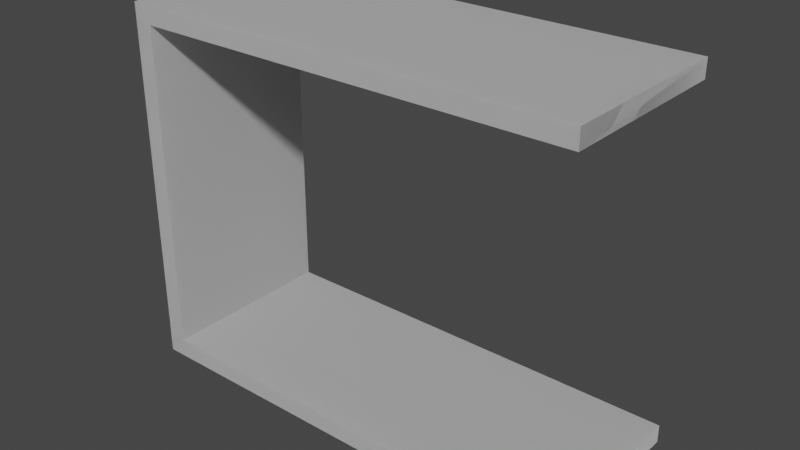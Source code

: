 # Source: door000.blend  (saved by Blender 3.0.42; exported with 4.5.12 LTS)
import bpy
from mathutils import Matrix  # noqa: F401  (used for matrix-valued properties, if any)

bpy.ops.wm.read_factory_settings(use_empty=True)
scene = bpy.context.scene
scene.name = 'Scene'

# ---- collections
col_collection = bpy.data.collections.new('Collection'); scene.collection.children.link(col_collection)

# ---- world
world_world = bpy.data.worlds.new('World'); scene.world = world_world
world_world.use_nodes = True; world_world.node_tree.nodes.clear()
_N = world_world.node_tree.nodes; _L = world_world.node_tree.links
n0 = _N.new('ShaderNodeOutputWorld'); n0.name = 'World Output'; n0.location = (300, 300)
n1 = _N.new('ShaderNodeBackground'); n1.name = 'Background'; n1.location = (10, 300)
n1.inputs[0].default_value = (0.05088, 0.05088, 0.05088, 1.0)
_L.new(n1.outputs[0], n0.inputs[0])
n0.is_active_output = True
world_world.color = (0.05088, 0.05088, 0.05088)
world_world.use_sun_shadow = False
world_world.sun_shadow_jitter_overblur = 0.0

# ---- meshes
me_cube_001 = bpy.data.meshes.new('Cube.001')
me_cube_001.from_pydata([(0.9, 1.57e-07, -0.5), (0.9, 2.4, -0.5), (1.0, 2.603e-07, 0.5), (1.0, 2.5, 0.5), (-0.9, -3.795e-07, -0.5), (-0.9, 2.4, -0.5), (-1.0, -1.57e-07, 0.5), (-1.0, 2.5, 0.5), (1.0, 1.57e-07, -0.5), (1.0, 2.5, -0.5), (-1.0, 2.5, -0.5), (-1.0, -4.391e-07, -0.5), (0.9, 2.603e-07, 0.5), (0.9, 2.4, 0.5), (-0.9, 2.4, 0.5), (-0.9, -9.735e-08, 0.5), (1.0, 2.603e-07, 0.5), (1.0, 1.57e-07, -0.5), (1.0, 2.5, -0.5), (1.0, 2.5, 0.5), (-1.0, 2.5, 0.5), (-1.0, -1.57e-07, 0.5), (-1.0, -4.391e-07, -0.5), (-1.0, 2.5, -0.5), (0.9, 1.57e-07, -0.5), (0.9, 2.4, -0.5), (-0.9, 2.4, -0.5), (-0.9, -3.795e-07, -0.5), (0.9, 2.603e-07, 0.5), (0.9, 2.4, 0.5), (-0.9, 2.4, 0.5), (-0.9, -9.735e-08, 0.5)], [], [(8, 2, 3, 9), (3, 13, 14, 7), (6, 11, 10, 7), (8, 0, 12, 2), (7, 10, 9, 3), (0, 8, 9, 1), (5, 10, 11, 4), (6, 15, 4, 11), (1, 9, 10, 5), (6, 7, 14, 15), (1, 13, 12, 0), (5, 14, 13, 1), (4, 15, 14, 5), (3, 2, 12, 13), (17, 18, 19, 16), (19, 20, 30, 29), (21, 20, 23, 22), (17, 16, 28, 24), (20, 19, 18, 23), (24, 25, 18, 17), (26, 27, 22, 23), (21, 22, 27, 31), (25, 26, 23, 18), (21, 31, 30, 20), (25, 24, 28, 29), (26, 25, 29, 30), (27, 26, 30, 31), (19, 29, 28, 16)])
_uv = me_cube_001.uv_layers.new(name='UVMap')
_uv.uv.foreach_set('vector', [0.375, 0.0, 0.375, 0.25, 0.625, 0.25, 0.625, 0.0, 0.875, 0.5, 0.615, 0.9875, 0.615, 0.7625, 0.625, 0.5, 0.375, 0.5, 0.375, 0.75, 0.625, 0.75, 0.625, 0.5, 0.375, 1.0, 0.385, 0.9875, 0.385, 0.9875, 0.375, 0.25, 0.625, 0.5, 0.625, 0.75, 0.875, 0.75, 0.875, 0.5, 0.385, 0.9875, 0.375, 1.0, 0.625, 1.0, 0.615, 0.9875, 0.615, 0.7625, 0.625, 0.75, 0.375, 0.75, 0.385, 0.7625, 0.375, 0.5, 0.385, 0.7625, 0.385, 0.7625, 0.375, 0.75, 0.615, 0.9875, 0.625, 1.0, 0.625, 0.75, 0.615, 0.7625, 0.375, 0.5, 0.625, 0.5, 0.615, 0.7625, 0.385, 0.7625, 0.615, 0.9875, 0.615, 0.9875, 0.385, 0.9875, 0.385, 0.9875, 0.615, 0.7625, 0.615, 0.7625, 0.615, 0.9875, 0.615, 0.9875, 0.385, 0.7625, 0.385, 0.7625, 0.615, 0.7625, 0.615, 0.7625, 0.875, 0.5, 0.375, 0.25, 0.385, 0.9875, 0.615, 0.9875, 0.375, 0.0, 0.625, 0.0, 0.625, 0.25, 0.375, 0.25, 0.875, 0.5, 0.625, 0.5, 0.615, 0.7625, 0.615, 0.9875, 0.375, 0.5, 0.625, 0.5, 0.625, 0.75, 0.375, 0.75, 0.375, 1.0, 0.375, 0.25, 0.385, 0.9875, 0.385, 0.9875, 0.625, 0.5, 0.875, 0.5, 0.875, 0.75, 0.625, 0.75, 0.385, 0.9875, 0.615, 0.9875, 0.625, 1.0, 0.375, 1.0, 0.615, 0.7625, 0.385, 0.7625, 0.375, 0.75, 0.625, 0.75, 0.375, 0.5, 0.375, 0.75, 0.385, 0.7625, 0.385, 0.7625, 0.615, 0.9875, 0.615, 0.7625, 0.625, 0.75, 0.625, 1.0, 0.375, 0.5, 0.385, 0.7625, 0.615, 0.7625, 0.625, 0.5, 0.615, 0.9875, 0.385, 0.9875, 0.385, 0.9875, 0.615, 0.9875, 0.615, 0.7625, 0.615, 0.9875, 0.615, 0.9875, 0.615, 0.7625, 0.385, 0.7625, 0.615, 0.7625, 0.615, 0.7625, 0.385, 0.7625, 0.875, 0.5, 0.615, 0.9875, 0.385, 0.9875, 0.375, 0.25])
me_cube_001.use_remesh_fix_poles = True
me_cube_001.use_remesh_preserve_attributes = False
me_cube_001.update()

# ---- objects
ob_cube = bpy.data.objects.new('Cube', me_cube_001)

# ---- transforms, parenting, visibility, modifiers, constraints
ob_cube.location = (0.0, 0.0, 0.0)
ob_cube.rotation_euler = (-1.571, 1.571, 0.0)

# ---- collection membership
col_collection.objects.link(ob_cube)

# ---- scene / render settings (as saved in the file)
scene.frame_start = 1; scene.frame_end = 250; scene.frame_set(0)
scene.render.engine = 'BLENDER_EEVEE_NEXT'
scene.cycles.sampling_pattern = 'TABULATED_SOBOL'
scene.cycles.use_light_tree = False
scene.view_settings.view_transform = 'Filmic'
bpy.context.view_layer.update()

# ---- added for rendering (the .blend has no active camera and no usable light): camera, sun
cam_auto = bpy.data.cameras.new('AutoCamera')
cam_auto.lens = 50.0
cam_auto.sensor_width = 36.0
cam_auto.clip_end = 1000.0
ob_auto_camera = bpy.data.objects.new('AutoCamera', cam_auto)
scene.collection.objects.link(ob_auto_camera)
ob_auto_camera.location = (1.8533, -3.72396, 2.48264)
ob_auto_camera.rotation_euler = (1.09748, -7.21219e-08, 0.694738)
scene.camera = ob_auto_camera
light_auto_sun = bpy.data.lights.new('AutoSun', 'SUN')
light_auto_sun.energy = 3.0
light_auto_sun.angle = 0.0523599
ob_auto_sun = bpy.data.objects.new('AutoSun', light_auto_sun)
scene.collection.objects.link(ob_auto_sun)
ob_auto_sun.rotation_euler = (0.872665, 0.174533, 0.523599)
bpy.context.view_layer.update()
